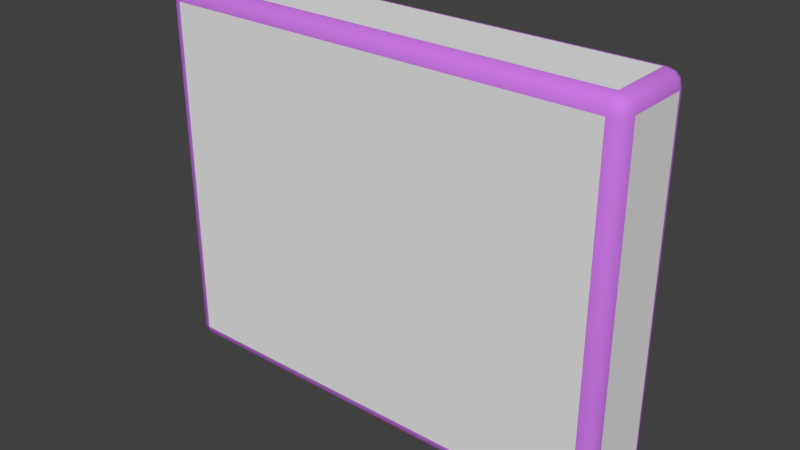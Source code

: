 # Source: wall-sm.blend  (saved by Blender 2.79.0; exported with 4.5.12 LTS)
import bpy
from mathutils import Matrix  # noqa: F401  (used for matrix-valued properties, if any)

bpy.ops.wm.read_factory_settings(use_empty=True)
scene = bpy.context.scene
scene.name = 'Scene'

# ---- collections
col_collection_1 = bpy.data.collections.new('Collection 1'); scene.collection.children.link(col_collection_1)

# ---- materials (node trees are filled in below, after node groups)
mat_material = bpy.data.materials.new('Material')
mat_material.alpha_threshold = 0.0
mat_material.use_transparent_shadow = False
mat_material.roughness = 0.5
mat_material.specular_intensity = 0.1
mat_material.line_color = (0.0, 0.0, 0.0, 1.0)
mat_rim = bpy.data.materials.new('rim')
mat_rim.alpha_threshold = 0.0
mat_rim.use_transparent_shadow = False
mat_rim.diffuse_color = (0.6049, 0.1956, 0.8, 1.0)
mat_rim.roughness = 0.5
mat_rim.specular_intensity = 0.2

# ---- material node trees

# ---- world
world_world = bpy.data.worlds.new('World'); scene.world = world_world
world_world.color = (0.05088, 0.05088, 0.05088)
world_world.use_sun_shadow = False
world_world.sun_shadow_jitter_overblur = 0.0
world_world.cycles.sampling_method = 'MANUAL'

# ---- meshes
me_cube = bpy.data.meshes.new('Cube')
me_cube.from_pydata([(10.0, 1.364, -7.364), (9.364, 1.364, -8.0), (9.364, 2.0, -7.364), (9.915, 1.364, -7.682), (9.915, 1.682, -7.364), (9.833, 1.668, -7.668), (9.364, 1.682, -7.915), (9.682, 1.364, -7.915), (9.668, 1.668, -7.833), (9.682, 1.915, -7.364), (9.364, 1.915, -7.682), (9.668, 1.833, -7.668), (10.0, -1.364, -7.364), (9.364, -2.0, -7.364), (9.364, -1.364, -8.0), (9.915, -1.682, -7.364), (9.915, -1.364, -7.682), (9.833, -1.668, -7.668), (9.364, -1.915, -7.682), (9.682, -1.915, -7.364), (9.668, -1.833, -7.668), (9.682, -1.364, -7.915), (9.364, -1.682, -7.915), (9.668, -1.668, -7.833), (-9.364, -2.0, -7.364), (-10.0, -1.364, -7.364), (-9.364, -1.364, -8.0), (-9.682, -1.915, -7.364), (-9.364, -1.915, -7.682), (-9.668, -1.833, -7.668), (-9.915, -1.364, -7.682), (-9.915, -1.682, -7.364), (-9.833, -1.668, -7.668), (-9.364, -1.682, -7.915), (-9.682, -1.364, -7.915), (-9.668, -1.668, -7.833), (-9.364, 2.0, -7.364), (-9.364, 1.364, -8.0), (-10.0, 1.364, -7.364), (-9.364, 1.915, -7.682), (-9.682, 1.915, -7.364), (-9.668, 1.833, -7.668), (-9.682, 1.364, -7.915), (-9.364, 1.682, -7.915), (-9.668, 1.668, -7.833), (-9.915, 1.682, -7.364), (-9.915, 1.364, -7.682), (-9.833, 1.668, -7.668), (9.364, 2.0, 7.364), (9.364, 1.364, 8.0), (10.0, 1.364, 7.364), (9.364, 1.915, 7.682), (9.682, 1.915, 7.364), (9.668, 1.833, 7.668), (9.682, 1.364, 7.915), (9.364, 1.682, 7.915), (9.668, 1.668, 7.833), (9.915, 1.682, 7.364), (9.915, 1.364, 7.682), (9.833, 1.668, 7.668), (9.364, -2.0, 7.364), (10.0, -1.364, 7.364), (9.364, -1.364, 8.0), (9.682, -1.915, 7.364), (9.364, -1.915, 7.682), (9.668, -1.833, 7.668), (9.915, -1.364, 7.682), (9.915, -1.682, 7.364), (9.833, -1.668, 7.668), (9.364, -1.682, 7.915), (9.682, -1.364, 7.915), (9.668, -1.668, 7.833), (-10.0, -1.364, 7.364), (-9.364, -2.0, 7.364), (-9.364, -1.364, 8.0), (-9.915, -1.682, 7.364), (-9.915, -1.364, 7.682), (-9.833, -1.668, 7.668), (-9.364, -1.915, 7.682), (-9.682, -1.915, 7.364), (-9.668, -1.833, 7.668), (-9.682, -1.364, 7.915), (-9.364, -1.682, 7.915), (-9.668, -1.668, 7.833), (-10.0, 1.364, 7.364), (-9.364, 1.364, 8.0), (-9.364, 2.0, 7.364), (-9.915, 1.364, 7.682), (-9.915, 1.682, 7.364), (-9.833, 1.668, 7.668), (-9.364, 1.682, 7.915), (-9.682, 1.364, 7.915), (-9.668, 1.668, 7.833), (-9.682, 1.915, 7.364), (-9.364, 1.915, 7.682), (-9.668, 1.833, 7.668)], [], [(48, 2, 36, 86), (1, 14, 26, 37), (25, 72, 84, 38), (49, 85, 74, 62), (13, 60, 73, 24), (0, 3, 5, 4), (3, 7, 8, 5), (1, 6, 8, 7), (6, 10, 11, 8), (2, 9, 11, 10), (9, 4, 5, 11), (5, 8, 11), (12, 15, 17, 16), (15, 19, 20, 17), (13, 18, 20, 19), (18, 22, 23, 20), (14, 21, 23, 22), (21, 16, 17, 23), (17, 20, 23), (24, 27, 29, 28), (27, 31, 32, 29), (25, 30, 32, 31), (30, 34, 35, 32), (26, 33, 35, 34), (33, 28, 29, 35), (29, 32, 35), (36, 39, 41, 40), (39, 43, 44, 41), (37, 42, 44, 43), (42, 46, 47, 44), (38, 45, 47, 46), (45, 40, 41, 47), (41, 44, 47), (48, 51, 53, 52), (51, 55, 56, 53), (49, 54, 56, 55), (54, 58, 59, 56), (50, 57, 59, 58), (57, 52, 53, 59), (53, 56, 59), (60, 63, 65, 64), (63, 67, 68, 65), (61, 66, 68, 67), (66, 70, 71, 68), (62, 69, 71, 70), (69, 64, 65, 71), (65, 68, 71), (72, 75, 77, 76), (75, 79, 80, 77), (73, 78, 80, 79), (78, 82, 83, 80), (74, 81, 83, 82), (81, 76, 77, 83), (77, 80, 83), (84, 87, 89, 88), (87, 91, 92, 89), (85, 90, 92, 91), (90, 94, 95, 92), (86, 93, 95, 94), (93, 88, 89, 95), (89, 92, 95), (0, 12, 16, 3), (3, 16, 21, 7), (7, 21, 14, 1), (1, 37, 43, 6), (6, 43, 39, 10), (10, 39, 36, 2), (2, 48, 52, 9), (9, 52, 57, 4), (4, 57, 50, 0), (13, 24, 28, 18), (18, 28, 33, 22), (22, 33, 26, 14), (12, 61, 67, 15), (15, 67, 63, 19), (19, 63, 60, 13), (25, 38, 46, 30), (30, 46, 42, 34), (34, 42, 37, 26), (24, 73, 79, 27), (27, 79, 75, 31), (31, 75, 72, 25), (38, 84, 88, 45), (45, 88, 93, 40), (40, 93, 86, 36), (49, 62, 70, 54), (54, 70, 66, 58), (58, 66, 61, 50), (48, 86, 94, 51), (51, 94, 90, 55), (55, 90, 85, 49), (62, 74, 82, 69), (69, 82, 78, 64), (64, 78, 73, 60), (74, 85, 91, 81), (81, 91, 87, 76), (76, 87, 84, 72), (0, 50, 61, 12)])
me_cube.polygons.foreach_set('use_smooth', [0, 0, 0, 0, 0, 1, 1, 1, 1, 1, 1, 1, 1, 1, 1, 1, 1, 1, 1, 1, 1, 1, 1, 1, 1, 1, 1, 1, 1, 1, 1, 1, 1, 1, 1, 1, 1, 1, 1, 1, 1, 1, 1, 1, 1, 1, 1, 1, 1, 1, 1, 1, 1, 1, 1, 1, 1, 1, 1, 1, 1, 1, 1, 1, 1, 1, 1, 1, 1, 1, 1, 1, 1, 1, 1, 1, 1, 1, 1, 1, 1, 1, 1, 1, 1, 1, 1, 1, 1, 1, 1, 1, 1, 1, 1, 1, 1, 0])
me_cube.polygons.foreach_set('material_index', [0, 0, 0, 0, 0, 1, 1, 1, 1, 1, 1, 1, 1, 1, 1, 1, 1, 1, 1, 1, 1, 1, 1, 1, 1, 1, 1, 1, 1, 1, 1, 1, 1, 1, 1, 1, 1, 1, 1, 1, 1, 1, 1, 1, 1, 1, 1, 1, 1, 1, 1, 1, 1, 1, 1, 1, 1, 1, 1, 1, 1, 1, 1, 1, 1, 1, 1, 1, 1, 1, 1, 1, 1, 1, 1, 1, 1, 1, 1, 1, 1, 1, 1, 1, 1, 1, 1, 1, 1, 1, 1, 1, 1, 1, 1, 1, 1, 0])
_uv = me_cube.uv_layers.new(name='UVMap')
_uv.uv.foreach_set('vector', [4.838, 0.1612, 4.838, 3.839, 0.1618, 3.839, 0.1618, 0.1612, 0.8406, 4.838, 0.1594, 4.838, 0.1594, 0.1618, 0.8406, 0.1618, 0.1594, 3.839, 0.1594, 0.1612, 0.8406, 0.1612, 0.8406, 3.839, 4.838, 0.8406, 0.1618, 0.8406, 0.1618, 0.1594, 4.838, 0.1594, 4.838, 0.1612, 4.838, 3.839, 0.1618, 3.839, 0.1618, 0.1612, 0.8406, 0.1612, 0.8406, 0.08189, 0.9166, 0.08525, 0.9199, 0.1612, 0.8406, 0.08189, 0.8406, 0.002398, 0.9166, 0.002398, 0.9166, 0.08525, 0.8406, 4.838, 0.9199, 4.838, 0.9166, 4.914, 0.8406, 4.918, 0.9199, 4.838, 0.9994, 4.838, 0.9994, 4.914, 0.9166, 4.914, 4.838, 3.839, 4.918, 3.839, 4.914, 3.915, 4.838, 3.918, 4.918, 3.839, 4.997, 3.839, 4.997, 3.915, 4.914, 3.915, 0.9166, 0.08525, 0.9166, 0.002398, 0.9994, 0.08525, 0.1594, 0.1612, 0.08009, 0.1612, 0.08345, 0.08525, 0.1594, 0.08189, 0.08009, 0.1612, 0.0005996, 0.1612, 0.0005996, 0.08525, 0.08345, 0.08525, 4.838, 0.1612, 4.838, 0.08189, 4.914, 0.08525, 4.918, 0.1612, 4.838, 0.08189, 4.838, 0.002398, 4.914, 0.002398, 4.914, 0.08525, 0.1594, 4.838, 0.1594, 4.918, 0.08345, 4.914, 0.08009, 4.838, 0.1594, 4.918, 0.1594, 4.997, 0.08345, 4.997, 0.08345, 4.914, 0.08345, 0.08525, 0.0005996, 0.08525, 0.08345, 0.002398, 0.1618, 0.1612, 0.08249, 0.1612, 0.08584, 0.08525, 0.1618, 0.08189, 0.08249, 0.1612, 0.002996, 0.1612, 0.002996, 0.08525, 0.08584, 0.08525, 0.1594, 3.839, 0.1594, 3.918, 0.08345, 3.915, 0.08009, 3.839, 0.1594, 3.918, 0.1594, 3.998, 0.08345, 3.998, 0.08345, 3.915, 0.1594, 0.1618, 0.08009, 0.1618, 0.08345, 0.08584, 0.1594, 0.08249, 0.08009, 0.1618, 0.0005996, 0.1618, 0.0005996, 0.08584, 0.08345, 0.08584, 0.08584, 0.08525, 0.002996, 0.08525, 0.08584, 0.002398, 0.1618, 3.839, 0.1618, 3.918, 0.08585, 3.915, 0.08249, 3.839, 0.1618, 3.918, 0.1618, 3.998, 0.08585, 3.998, 0.08585, 3.915, 0.8406, 0.1618, 0.8406, 0.08249, 0.9166, 0.08585, 0.9199, 0.1618, 0.8406, 0.08249, 0.8406, 0.002998, 0.9166, 0.002998, 0.9166, 0.08585, 0.8406, 3.839, 0.9199, 3.839, 0.9166, 3.915, 0.8406, 3.918, 0.9199, 3.839, 0.9994, 3.839, 0.9994, 3.915, 0.9166, 3.915, 0.08585, 3.915, 0.08585, 3.998, 0.003, 3.915, 4.838, 0.1612, 4.838, 0.08189, 4.914, 0.08525, 4.918, 0.1612, 4.838, 0.08189, 4.838, 0.002398, 4.914, 0.002398, 4.914, 0.08525, 4.838, 0.8406, 4.918, 0.8406, 4.914, 0.9166, 4.838, 0.9199, 4.918, 0.8406, 4.997, 0.8406, 4.997, 0.9166, 4.914, 0.9166, 0.8406, 3.839, 0.9199, 3.839, 0.9166, 3.915, 0.8406, 3.918, 0.9199, 3.839, 0.9994, 3.839, 0.9994, 3.915, 0.9166, 3.915, 4.914, 0.08525, 4.914, 0.002398, 4.997, 0.08525, 4.838, 3.839, 4.918, 3.839, 4.914, 3.915, 4.838, 3.918, 4.918, 3.839, 4.997, 3.839, 4.997, 3.915, 4.914, 3.915, 0.1594, 3.839, 0.1594, 3.918, 0.08345, 3.915, 0.08009, 3.839, 0.1594, 3.918, 0.1594, 3.998, 0.08345, 3.998, 0.08345, 3.915, 4.838, 0.1594, 4.838, 0.08009, 4.914, 0.08345, 4.918, 0.1594, 4.838, 0.08009, 4.838, 0.0005993, 4.914, 0.0005993, 4.914, 0.08345, 4.914, 3.915, 4.997, 3.915, 4.914, 3.998, 0.1594, 0.1612, 0.08009, 0.1612, 0.08345, 0.08525, 0.1594, 0.08189, 0.08009, 0.1612, 0.0005996, 0.1612, 0.0005996, 0.08525, 0.08345, 0.08525, 0.1618, 3.839, 0.1618, 3.918, 0.08585, 3.915, 0.08249, 3.839, 0.1618, 3.918, 0.1618, 3.998, 0.08585, 3.998, 0.08585, 3.915, 0.1618, 0.1594, 0.08249, 0.1594, 0.08585, 0.08345, 0.1618, 0.08009, 0.08249, 0.1594, 0.002997, 0.1594, 0.002997, 0.08345, 0.08585, 0.08345, 0.08345, 0.08525, 0.0005996, 0.08525, 0.08345, 0.002397, 0.8406, 0.1612, 0.8406, 0.08189, 0.9166, 0.08525, 0.9199, 0.1612, 0.8406, 0.08189, 0.8406, 0.002398, 0.9166, 0.002398, 0.9166, 0.08525, 0.1618, 0.8406, 0.1618, 0.9199, 0.08585, 0.9166, 0.08249, 0.8406, 0.1618, 0.9199, 0.1618, 0.9994, 0.08585, 0.9994, 0.08585, 0.9166, 0.1618, 0.1612, 0.08249, 0.1612, 0.08585, 0.08525, 0.1618, 0.08189, 0.08249, 0.1612, 0.002998, 0.1612, 0.002998, 0.08525, 0.08585, 0.08525, 0.9166, 0.08525, 0.9166, 0.002398, 0.9994, 0.08525, 0.8406, 0.1612, 0.1594, 0.1612, 0.1594, 0.08189, 0.8406, 0.08189, 0.8406, 0.08189, 0.1594, 0.08189, 0.1594, 0.002398, 0.8406, 0.002398, 0.8406, 4.918, 0.1594, 4.918, 0.1594, 4.838, 0.8406, 4.838, 0.8406, 4.838, 0.8406, 0.1618, 0.9199, 0.1618, 0.9199, 4.838, 0.9199, 4.838, 0.9199, 0.1618, 0.9994, 0.1618, 0.9994, 4.838, 4.838, 3.918, 0.1618, 3.918, 0.1618, 3.839, 4.838, 3.839, 4.838, 3.839, 4.838, 0.1612, 4.918, 0.1612, 4.918, 3.839, 4.918, 3.839, 4.918, 0.1612, 4.997, 0.1612, 4.997, 3.839, 0.9199, 0.1612, 0.9199, 3.839, 0.8406, 3.839, 0.8406, 0.1612, 4.838, 0.1612, 0.1618, 0.1612, 0.1618, 0.08189, 4.838, 0.08189, 4.838, 0.08189, 0.1618, 0.08189, 0.1618, 0.002398, 4.838, 0.002398, 0.08009, 4.838, 0.08009, 0.1618, 0.1594, 0.1618, 0.1594, 4.838, 0.1594, 0.1612, 0.1594, 3.839, 0.08009, 3.839, 0.08009, 0.1612, 0.08009, 0.1612, 0.08009, 3.839, 0.0005993, 3.839, 0.0005996, 0.1612, 4.918, 0.1612, 4.918, 3.839, 4.838, 3.839, 4.838, 0.1612, 0.1594, 3.839, 0.8406, 3.839, 0.8406, 3.918, 0.1594, 3.918, 0.1594, 3.918, 0.8406, 3.918, 0.8406, 3.998, 0.1594, 3.998, 0.1594, 0.08249, 0.8406, 0.08249, 0.8406, 0.1618, 0.1594, 0.1618, 0.1618, 0.1612, 0.1618, 3.839, 0.08249, 3.839, 0.08249, 0.1612, 0.08249, 0.1612, 0.08249, 3.839, 0.002996, 3.839, 0.002996, 0.1612, 0.08009, 3.839, 0.08009, 0.1612, 0.1594, 0.1612, 0.1594, 3.839, 0.8406, 3.839, 0.8406, 0.1612, 0.9199, 0.1612, 0.9199, 3.839, 0.9199, 3.839, 0.9199, 0.1612, 0.9994, 0.1612, 0.9994, 3.839, 0.08249, 3.839, 0.08249, 0.1612, 0.1618, 0.1612, 0.1618, 3.839, 4.838, 0.8406, 4.838, 0.1594, 4.918, 0.1594, 4.918, 0.8406, 4.918, 0.8406, 4.918, 0.1594, 4.997, 0.1594, 4.997, 0.8406, 0.8406, 3.918, 0.1594, 3.918, 0.1594, 3.839, 0.8406, 3.839, 4.838, 0.1612, 0.1618, 0.1612, 0.1618, 0.08189, 4.838, 0.08189, 4.838, 0.08189, 0.1618, 0.08189, 0.1618, 0.002398, 4.838, 0.002398, 4.838, 0.9199, 0.1618, 0.9199, 0.1618, 0.8406, 4.838, 0.8406, 4.838, 0.1594, 0.1618, 0.1594, 0.1618, 0.08009, 4.838, 0.08009, 4.838, 0.08009, 0.1618, 0.08009, 0.1618, 0.0005996, 4.838, 0.0005993, 4.838, 3.918, 0.1618, 3.918, 0.1618, 3.839, 4.838, 3.839, 0.1618, 0.1594, 0.1618, 0.8406, 0.08249, 0.8406, 0.08249, 0.1594, 0.08249, 0.1594, 0.08249, 0.8406, 0.002998, 0.8406, 0.002997, 0.1594, 0.1594, 0.08189, 0.8406, 0.08189, 0.8406, 0.1612, 0.1594, 0.1612, 0.8406, 0.1612, 0.8406, 3.839, 0.1594, 3.839, 0.1594, 0.1612])
me_cube.materials.append(mat_material)
me_cube.materials.append(mat_rim)
me_cube.use_remesh_preserve_volume = False
me_cube.use_remesh_preserve_attributes = False
me_cube.use_mirror_vertex_groups = False
me_cube.update()

# ---- objects
ob_cube = bpy.data.objects.new('Cube', me_cube)

# ---- transforms, parenting, visibility, modifiers, constraints
ob_cube.location = (0.0, 0.0, 0.0)
ob_cube.lock_rotations_4d = False
ob_cube.empty_display_type = 'ARROWS'
ob_cube.lineart.crease_threshold = 0.0

# ---- collection membership
col_collection_1.objects.link(ob_cube)

# ---- scene / render settings (as saved in the file)
scene.frame_start = 1; scene.frame_end = 250; scene.frame_set(1)
scene.render.engine = 'BLENDER_EEVEE_NEXT'
scene.render.resolution_percentage = 50
scene.render.dither_intensity = 0.0
scene.cycles.use_denoising = False
scene.cycles.samples = 128
scene.cycles.sampling_pattern = 'TABULATED_SOBOL'
scene.cycles.use_adaptive_sampling = False
scene.cycles.use_light_tree = False
scene.cycles.blur_glossy = 0.0
scene.cycles.sample_clamp_indirect = 0.0
scene.view_settings.view_transform = 'Standard'
bpy.context.view_layer.update()

# ---- added for rendering (the .blend has no active camera and no usable light): camera, sun
cam_auto = bpy.data.cameras.new('AutoCamera')
cam_auto.lens = 50.0
cam_auto.sensor_width = 36.0
cam_auto.clip_end = 1000.0
ob_auto_camera = bpy.data.objects.new('AutoCamera', cam_auto)
scene.collection.objects.link(ob_auto_camera)
ob_auto_camera.location = (23.9846, -28.7815, 19.1877)
ob_auto_camera.rotation_euler = (1.09748, -7.21219e-08, 0.694738)
scene.camera = ob_auto_camera
light_auto_sun = bpy.data.lights.new('AutoSun', 'SUN')
light_auto_sun.energy = 3.0
light_auto_sun.angle = 0.0523599
ob_auto_sun = bpy.data.objects.new('AutoSun', light_auto_sun)
scene.collection.objects.link(ob_auto_sun)
ob_auto_sun.rotation_euler = (0.872665, 0.174533, 0.523599)
bpy.context.view_layer.update()
